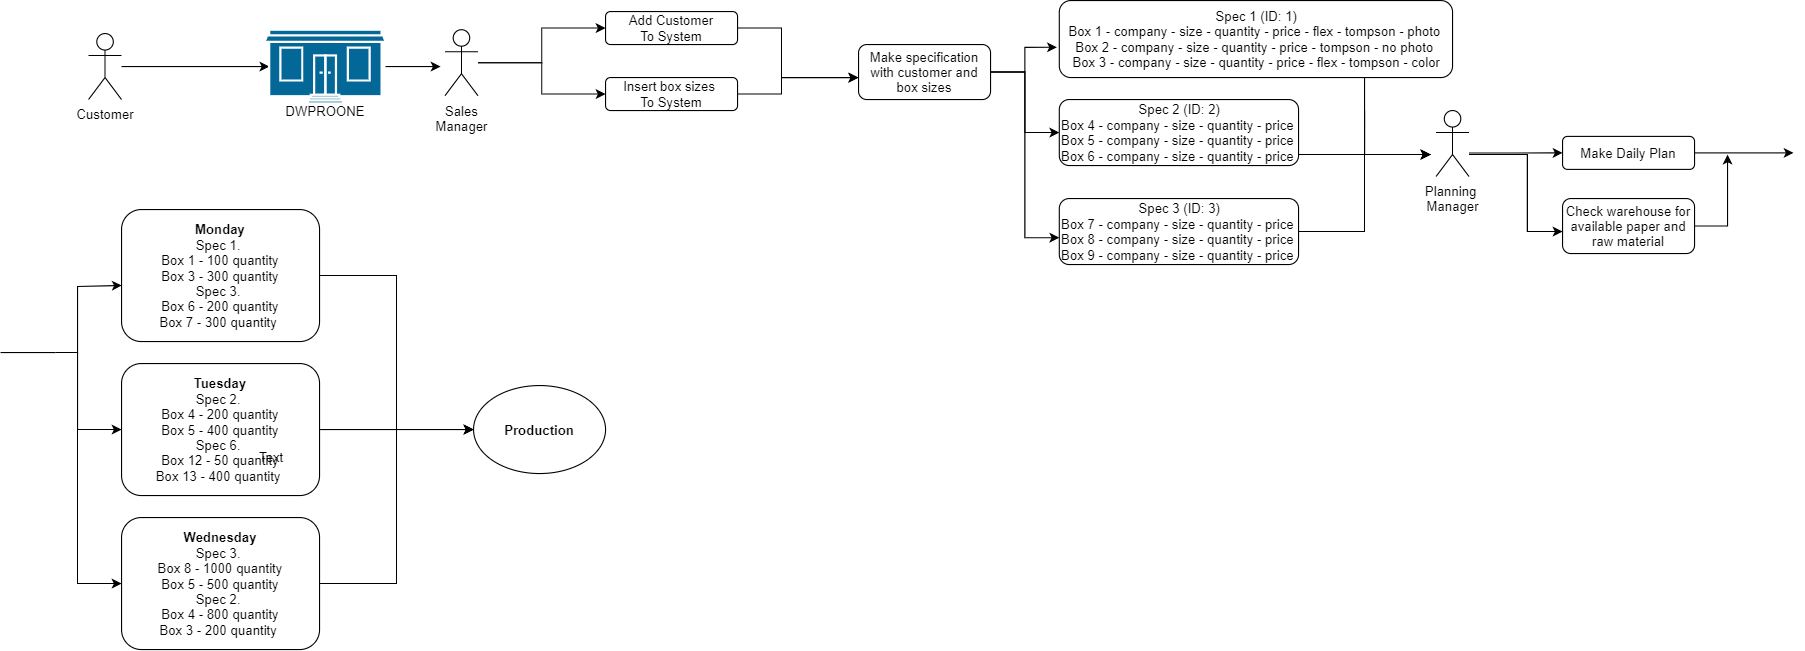

The diagram above was exported from draw.io. Its source (the exported page's mxGraphModel, read from the mxfile embedded in the PNG):
<mxGraphModel dx="2844" dy="1524" grid="1" gridSize="10" guides="1" tooltips="1" connect="1" arrows="1" fold="1" page="1" pageScale="1" pageWidth="827" pageHeight="1169" math="0" shadow="0">
  <root>
    <mxCell id="WIyWlLk6GJQsqaUBKTNV-0" />
    <mxCell id="WIyWlLk6GJQsqaUBKTNV-1" parent="WIyWlLk6GJQsqaUBKTNV-0" />
    <mxCell id="oUw1L981P2rXo0ycLupH-7" style="edgeStyle=orthogonalEdgeStyle;rounded=0;orthogonalLoop=1;jettySize=auto;html=1;entryX=0.04;entryY=0.5;entryDx=0;entryDy=0;entryPerimeter=0;" edge="1" parent="WIyWlLk6GJQsqaUBKTNV-1" source="oUw1L981P2rXo0ycLupH-0" target="oUw1L981P2rXo0ycLupH-6">
      <mxGeometry relative="1" as="geometry" />
    </mxCell>
    <mxCell id="oUw1L981P2rXo0ycLupH-0" value="Customer" style="shape=umlActor;verticalLabelPosition=bottom;labelBackgroundColor=#ffffff;verticalAlign=top;html=1;outlineConnect=0;" vertex="1" parent="WIyWlLk6GJQsqaUBKTNV-1">
      <mxGeometry x="90" y="40" width="30" height="60" as="geometry" />
    </mxCell>
    <mxCell id="oUw1L981P2rXo0ycLupH-10" style="edgeStyle=orthogonalEdgeStyle;rounded=0;orthogonalLoop=1;jettySize=auto;html=1;" edge="1" parent="WIyWlLk6GJQsqaUBKTNV-1" source="oUw1L981P2rXo0ycLupH-6">
      <mxGeometry relative="1" as="geometry">
        <mxPoint x="410" y="70" as="targetPoint" />
      </mxGeometry>
    </mxCell>
    <mxCell id="oUw1L981P2rXo0ycLupH-6" value="" style="shape=mxgraph.cisco.buildings.small_business;html=1;pointerEvents=1;dashed=0;fillColor=#036897;strokeColor=#ffffff;strokeWidth=2;verticalLabelPosition=bottom;verticalAlign=top;align=center;outlineConnect=0;" vertex="1" parent="WIyWlLk6GJQsqaUBKTNV-1">
      <mxGeometry x="250" y="36.5" width="110" height="67" as="geometry" />
    </mxCell>
    <mxCell id="oUw1L981P2rXo0ycLupH-8" value="DWPROONE" style="text;html=1;strokeColor=none;fillColor=none;align=center;verticalAlign=middle;whiteSpace=wrap;rounded=0;" vertex="1" parent="WIyWlLk6GJQsqaUBKTNV-1">
      <mxGeometry x="262.5" y="100" width="85" height="20" as="geometry" />
    </mxCell>
    <mxCell id="oUw1L981P2rXo0ycLupH-13" style="edgeStyle=orthogonalEdgeStyle;rounded=0;orthogonalLoop=1;jettySize=auto;html=1;entryX=0;entryY=0.5;entryDx=0;entryDy=0;" edge="1" parent="WIyWlLk6GJQsqaUBKTNV-1" source="oUw1L981P2rXo0ycLupH-9" target="oUw1L981P2rXo0ycLupH-12">
      <mxGeometry relative="1" as="geometry" />
    </mxCell>
    <mxCell id="oUw1L981P2rXo0ycLupH-15" style="edgeStyle=orthogonalEdgeStyle;rounded=0;orthogonalLoop=1;jettySize=auto;html=1;entryX=0;entryY=0.5;entryDx=0;entryDy=0;" edge="1" parent="WIyWlLk6GJQsqaUBKTNV-1" source="oUw1L981P2rXo0ycLupH-9" target="oUw1L981P2rXo0ycLupH-14">
      <mxGeometry relative="1" as="geometry" />
    </mxCell>
    <mxCell id="oUw1L981P2rXo0ycLupH-9" value="Sales&lt;br&gt;Manager" style="shape=umlActor;verticalLabelPosition=bottom;labelBackgroundColor=#ffffff;verticalAlign=top;html=1;outlineConnect=0;" vertex="1" parent="WIyWlLk6GJQsqaUBKTNV-1">
      <mxGeometry x="414" y="36.5" width="30" height="60" as="geometry" />
    </mxCell>
    <mxCell id="oUw1L981P2rXo0ycLupH-16" style="edgeStyle=orthogonalEdgeStyle;rounded=0;orthogonalLoop=1;jettySize=auto;html=1;" edge="1" parent="WIyWlLk6GJQsqaUBKTNV-1" source="oUw1L981P2rXo0ycLupH-12">
      <mxGeometry relative="1" as="geometry">
        <mxPoint x="790" y="80" as="targetPoint" />
        <Array as="points">
          <mxPoint x="720" y="35" />
          <mxPoint x="720" y="80" />
        </Array>
      </mxGeometry>
    </mxCell>
    <mxCell id="oUw1L981P2rXo0ycLupH-12" value="Add Customer&lt;br&gt;To System" style="rounded=1;whiteSpace=wrap;html=1;fillColor=none;" vertex="1" parent="WIyWlLk6GJQsqaUBKTNV-1">
      <mxGeometry x="560" y="20" width="120" height="30" as="geometry" />
    </mxCell>
    <mxCell id="oUw1L981P2rXo0ycLupH-17" style="edgeStyle=orthogonalEdgeStyle;rounded=0;orthogonalLoop=1;jettySize=auto;html=1;entryX=-0.003;entryY=0.604;entryDx=0;entryDy=0;entryPerimeter=0;" edge="1" parent="WIyWlLk6GJQsqaUBKTNV-1" source="oUw1L981P2rXo0ycLupH-14" target="oUw1L981P2rXo0ycLupH-20">
      <mxGeometry relative="1" as="geometry">
        <mxPoint x="820" y="80" as="targetPoint" />
        <Array as="points">
          <mxPoint x="720" y="95" />
          <mxPoint x="720" y="80" />
        </Array>
      </mxGeometry>
    </mxCell>
    <mxCell id="oUw1L981P2rXo0ycLupH-14" value="Insert box sizes&amp;nbsp;&lt;br&gt;To System" style="rounded=1;whiteSpace=wrap;html=1;fillColor=none;" vertex="1" parent="WIyWlLk6GJQsqaUBKTNV-1">
      <mxGeometry x="560" y="80" width="120" height="30" as="geometry" />
    </mxCell>
    <mxCell id="oUw1L981P2rXo0ycLupH-24" style="edgeStyle=orthogonalEdgeStyle;rounded=0;orthogonalLoop=1;jettySize=auto;html=1;entryX=-0.006;entryY=0.607;entryDx=0;entryDy=0;entryPerimeter=0;" edge="1" parent="WIyWlLk6GJQsqaUBKTNV-1" source="oUw1L981P2rXo0ycLupH-20" target="oUw1L981P2rXo0ycLupH-21">
      <mxGeometry relative="1" as="geometry" />
    </mxCell>
    <mxCell id="oUw1L981P2rXo0ycLupH-25" style="edgeStyle=orthogonalEdgeStyle;rounded=0;orthogonalLoop=1;jettySize=auto;html=1;entryX=0;entryY=0.5;entryDx=0;entryDy=0;" edge="1" parent="WIyWlLk6GJQsqaUBKTNV-1" source="oUw1L981P2rXo0ycLupH-20" target="oUw1L981P2rXo0ycLupH-22">
      <mxGeometry relative="1" as="geometry" />
    </mxCell>
    <mxCell id="oUw1L981P2rXo0ycLupH-26" style="edgeStyle=orthogonalEdgeStyle;rounded=0;orthogonalLoop=1;jettySize=auto;html=1;entryX=0;entryY=0.593;entryDx=0;entryDy=0;entryPerimeter=0;" edge="1" parent="WIyWlLk6GJQsqaUBKTNV-1" source="oUw1L981P2rXo0ycLupH-20" target="oUw1L981P2rXo0ycLupH-23">
      <mxGeometry relative="1" as="geometry" />
    </mxCell>
    <mxCell id="oUw1L981P2rXo0ycLupH-20" value="Make specification&lt;br&gt;with customer and&lt;br&gt;box sizes" style="rounded=1;whiteSpace=wrap;html=1;fillColor=none;" vertex="1" parent="WIyWlLk6GJQsqaUBKTNV-1">
      <mxGeometry x="790" y="50" width="120" height="50" as="geometry" />
    </mxCell>
    <mxCell id="oUw1L981P2rXo0ycLupH-28" style="edgeStyle=orthogonalEdgeStyle;rounded=0;orthogonalLoop=1;jettySize=auto;html=1;" edge="1" parent="WIyWlLk6GJQsqaUBKTNV-1" source="oUw1L981P2rXo0ycLupH-21">
      <mxGeometry relative="1" as="geometry">
        <mxPoint x="1310" y="150" as="targetPoint" />
        <Array as="points">
          <mxPoint x="1250" y="150" />
          <mxPoint x="1310" y="150" />
        </Array>
      </mxGeometry>
    </mxCell>
    <mxCell id="oUw1L981P2rXo0ycLupH-21" value="Spec 1 (ID: 1)&lt;br&gt;Box 1 - company - size - quantity - price - flex - tompson - photo&amp;nbsp;&lt;br&gt;Box 2 - company - size - quantity - price - tompson - no photo&amp;nbsp;&lt;br&gt;Box 3 - company - size - quantity - price - flex - tompson - color" style="rounded=1;whiteSpace=wrap;html=1;fillColor=none;" vertex="1" parent="WIyWlLk6GJQsqaUBKTNV-1">
      <mxGeometry x="972.5" y="10" width="357.5" height="70" as="geometry" />
    </mxCell>
    <mxCell id="oUw1L981P2rXo0ycLupH-29" style="edgeStyle=orthogonalEdgeStyle;rounded=0;orthogonalLoop=1;jettySize=auto;html=1;" edge="1" parent="WIyWlLk6GJQsqaUBKTNV-1" source="oUw1L981P2rXo0ycLupH-22">
      <mxGeometry relative="1" as="geometry">
        <mxPoint x="1310" y="150" as="targetPoint" />
        <Array as="points">
          <mxPoint x="1310" y="150" />
        </Array>
      </mxGeometry>
    </mxCell>
    <mxCell id="oUw1L981P2rXo0ycLupH-22" value="Spec 2 (ID: 2)&lt;br&gt;Box 4 - company - size - quantity - price&amp;nbsp;&lt;br&gt;Box 5 - company - size - quantity - price&amp;nbsp;&lt;br&gt;Box 6 - company - size - quantity - price&amp;nbsp;" style="rounded=1;whiteSpace=wrap;html=1;fillColor=none;" vertex="1" parent="WIyWlLk6GJQsqaUBKTNV-1">
      <mxGeometry x="972.5" y="100" width="217.5" height="60" as="geometry" />
    </mxCell>
    <mxCell id="oUw1L981P2rXo0ycLupH-30" style="edgeStyle=orthogonalEdgeStyle;rounded=0;orthogonalLoop=1;jettySize=auto;html=1;" edge="1" parent="WIyWlLk6GJQsqaUBKTNV-1" source="oUw1L981P2rXo0ycLupH-23">
      <mxGeometry relative="1" as="geometry">
        <mxPoint x="1310" y="150" as="targetPoint" />
        <Array as="points">
          <mxPoint x="1250" y="220" />
          <mxPoint x="1250" y="150" />
        </Array>
      </mxGeometry>
    </mxCell>
    <mxCell id="oUw1L981P2rXo0ycLupH-23" value="Spec 3 (ID: 3)&lt;br&gt;Box 7 - company - size - quantity - price&amp;nbsp;&lt;br&gt;Box 8 - company - size - quantity - price&amp;nbsp;&lt;br&gt;Box 9 - company - size - quantity - price&amp;nbsp;" style="rounded=1;whiteSpace=wrap;html=1;fillColor=none;" vertex="1" parent="WIyWlLk6GJQsqaUBKTNV-1">
      <mxGeometry x="972.5" y="190" width="217.5" height="60" as="geometry" />
    </mxCell>
    <mxCell id="oUw1L981P2rXo0ycLupH-39" value="" style="endArrow=none;html=1;" edge="1" parent="WIyWlLk6GJQsqaUBKTNV-1">
      <mxGeometry width="50" height="50" relative="1" as="geometry">
        <mxPoint x="10" y="330" as="sourcePoint" />
        <mxPoint x="60" y="330" as="targetPoint" />
      </mxGeometry>
    </mxCell>
    <mxCell id="oUw1L981P2rXo0ycLupH-58" style="edgeStyle=orthogonalEdgeStyle;rounded=0;orthogonalLoop=1;jettySize=auto;html=1;entryX=0;entryY=0.5;entryDx=0;entryDy=0;" edge="1" parent="WIyWlLk6GJQsqaUBKTNV-1" source="oUw1L981P2rXo0ycLupH-40" target="oUw1L981P2rXo0ycLupH-57">
      <mxGeometry relative="1" as="geometry">
        <mxPoint x="430" y="410" as="targetPoint" />
      </mxGeometry>
    </mxCell>
    <mxCell id="oUw1L981P2rXo0ycLupH-40" value="&lt;b&gt;Monday&lt;/b&gt;&lt;br&gt;Spec 1. &lt;br&gt;Box 1 - 100 quantity&lt;br&gt;Box 3 - 300 quantity&lt;br&gt;Spec 3.&amp;nbsp;&lt;br&gt;Box 6 - 200 quantity&lt;br&gt;Box 7 - 300 quantity&amp;nbsp;" style="rounded=1;whiteSpace=wrap;html=1;fillColor=none;" vertex="1" parent="WIyWlLk6GJQsqaUBKTNV-1">
      <mxGeometry x="120" y="200" width="180" height="120" as="geometry" />
    </mxCell>
    <mxCell id="oUw1L981P2rXo0ycLupH-42" style="edgeStyle=orthogonalEdgeStyle;rounded=0;orthogonalLoop=1;jettySize=auto;html=1;" edge="1" parent="WIyWlLk6GJQsqaUBKTNV-1">
      <mxGeometry relative="1" as="geometry">
        <mxPoint x="1250.034482758621" y="110" as="sourcePoint" />
        <mxPoint x="1310" y="150" as="targetPoint" />
        <Array as="points">
          <mxPoint x="1250" y="150" />
        </Array>
      </mxGeometry>
    </mxCell>
    <mxCell id="oUw1L981P2rXo0ycLupH-43" style="edgeStyle=orthogonalEdgeStyle;rounded=0;orthogonalLoop=1;jettySize=auto;html=1;entryX=0;entryY=0.5;entryDx=0;entryDy=0;" edge="1" source="oUw1L981P2rXo0ycLupH-44" target="oUw1L981P2rXo0ycLupH-46" parent="WIyWlLk6GJQsqaUBKTNV-1">
      <mxGeometry relative="1" as="geometry">
        <Array as="points">
          <mxPoint x="1388" y="149" />
        </Array>
      </mxGeometry>
    </mxCell>
    <mxCell id="oUw1L981P2rXo0ycLupH-44" value="Planning &lt;br&gt;Manager" style="shape=umlActor;verticalLabelPosition=bottom;labelBackgroundColor=#ffffff;verticalAlign=top;html=1;outlineConnect=0;fillColor=none;" vertex="1" parent="WIyWlLk6GJQsqaUBKTNV-1">
      <mxGeometry x="1315" y="110" width="30" height="60" as="geometry" />
    </mxCell>
    <mxCell id="oUw1L981P2rXo0ycLupH-45" style="edgeStyle=orthogonalEdgeStyle;rounded=0;orthogonalLoop=1;jettySize=auto;html=1;" edge="1" source="oUw1L981P2rXo0ycLupH-46" parent="WIyWlLk6GJQsqaUBKTNV-1">
      <mxGeometry relative="1" as="geometry">
        <mxPoint x="1640" y="148.5" as="targetPoint" />
      </mxGeometry>
    </mxCell>
    <mxCell id="oUw1L981P2rXo0ycLupH-46" value="Make Daily Plan" style="rounded=1;whiteSpace=wrap;html=1;fillColor=none;" vertex="1" parent="WIyWlLk6GJQsqaUBKTNV-1">
      <mxGeometry x="1430" y="133.5" width="120" height="30" as="geometry" />
    </mxCell>
    <mxCell id="oUw1L981P2rXo0ycLupH-59" style="edgeStyle=orthogonalEdgeStyle;rounded=0;orthogonalLoop=1;jettySize=auto;html=1;" edge="1" parent="WIyWlLk6GJQsqaUBKTNV-1" source="oUw1L981P2rXo0ycLupH-47">
      <mxGeometry relative="1" as="geometry">
        <mxPoint x="440" y="400" as="targetPoint" />
      </mxGeometry>
    </mxCell>
    <mxCell id="oUw1L981P2rXo0ycLupH-47" value="&lt;b&gt;Tuesday&lt;br&gt;&lt;/b&gt;Spec 2. &lt;br&gt;Box 4 - 200 quantity&lt;br&gt;Box 5 - 400 quantity&lt;br&gt;Spec 6.&amp;nbsp;&lt;br&gt;Box 12 - 50 quantity&lt;br&gt;Box 13 - 400 quantity&amp;nbsp;" style="rounded=1;whiteSpace=wrap;html=1;fillColor=none;" vertex="1" parent="WIyWlLk6GJQsqaUBKTNV-1">
      <mxGeometry x="120" y="340" width="180" height="120" as="geometry" />
    </mxCell>
    <mxCell id="oUw1L981P2rXo0ycLupH-49" value="Text" style="text;html=1;align=center;verticalAlign=middle;resizable=0;points=[];autosize=1;" vertex="1" parent="oUw1L981P2rXo0ycLupH-47">
      <mxGeometry x="116" y="75" width="40" height="20" as="geometry" />
    </mxCell>
    <mxCell id="oUw1L981P2rXo0ycLupH-60" style="edgeStyle=orthogonalEdgeStyle;rounded=0;orthogonalLoop=1;jettySize=auto;html=1;entryX=0;entryY=0.5;entryDx=0;entryDy=0;" edge="1" parent="WIyWlLk6GJQsqaUBKTNV-1" source="oUw1L981P2rXo0ycLupH-48" target="oUw1L981P2rXo0ycLupH-57">
      <mxGeometry relative="1" as="geometry" />
    </mxCell>
    <mxCell id="oUw1L981P2rXo0ycLupH-48" value="&lt;b&gt;Wednesday&lt;br&gt;&lt;/b&gt;Spec 3. &lt;br&gt;Box 8 - 1000 quantity&lt;br&gt;Box 5 - 500 quantity&lt;br&gt;Spec 2.&amp;nbsp;&lt;br&gt;Box 4 - 800 quantity&lt;br&gt;Box 3 - 200 quantity&amp;nbsp;" style="rounded=1;whiteSpace=wrap;html=1;fillColor=none;" vertex="1" parent="WIyWlLk6GJQsqaUBKTNV-1">
      <mxGeometry x="120" y="480" width="180" height="120" as="geometry" />
    </mxCell>
    <mxCell id="oUw1L981P2rXo0ycLupH-51" value="" style="endArrow=classic;html=1;entryX=0.001;entryY=0.575;entryDx=0;entryDy=0;entryPerimeter=0;rounded=0;" edge="1" parent="WIyWlLk6GJQsqaUBKTNV-1" target="oUw1L981P2rXo0ycLupH-40">
      <mxGeometry width="50" height="50" relative="1" as="geometry">
        <mxPoint x="60" y="330" as="sourcePoint" />
        <mxPoint x="110" y="280" as="targetPoint" />
        <Array as="points">
          <mxPoint x="80" y="330" />
          <mxPoint x="80" y="270" />
        </Array>
      </mxGeometry>
    </mxCell>
    <mxCell id="oUw1L981P2rXo0ycLupH-52" value="" style="endArrow=classic;html=1;entryX=0;entryY=0.5;entryDx=0;entryDy=0;rounded=0;" edge="1" parent="WIyWlLk6GJQsqaUBKTNV-1" target="oUw1L981P2rXo0ycLupH-47">
      <mxGeometry width="50" height="50" relative="1" as="geometry">
        <mxPoint x="80" y="330" as="sourcePoint" />
        <mxPoint x="130.18000000000006" y="279" as="targetPoint" />
        <Array as="points">
          <mxPoint x="80" y="400" />
        </Array>
      </mxGeometry>
    </mxCell>
    <mxCell id="oUw1L981P2rXo0ycLupH-55" style="edgeStyle=orthogonalEdgeStyle;rounded=0;orthogonalLoop=1;jettySize=auto;html=1;" edge="1" parent="WIyWlLk6GJQsqaUBKTNV-1" source="oUw1L981P2rXo0ycLupH-53">
      <mxGeometry relative="1" as="geometry">
        <mxPoint x="1580" y="150" as="targetPoint" />
      </mxGeometry>
    </mxCell>
    <mxCell id="oUw1L981P2rXo0ycLupH-53" value="Check warehouse for available paper and&lt;br&gt;raw material" style="rounded=1;whiteSpace=wrap;html=1;fillColor=none;" vertex="1" parent="WIyWlLk6GJQsqaUBKTNV-1">
      <mxGeometry x="1430" y="190" width="120" height="50" as="geometry" />
    </mxCell>
    <mxCell id="oUw1L981P2rXo0ycLupH-54" style="edgeStyle=orthogonalEdgeStyle;rounded=0;orthogonalLoop=1;jettySize=auto;html=1;entryX=0;entryY=0.6;entryDx=0;entryDy=0;entryPerimeter=0;" edge="1" parent="WIyWlLk6GJQsqaUBKTNV-1" target="oUw1L981P2rXo0ycLupH-53">
      <mxGeometry relative="1" as="geometry">
        <mxPoint x="1345" y="150" as="sourcePoint" />
        <mxPoint x="1440" y="158.5" as="targetPoint" />
        <Array as="points">
          <mxPoint x="1398" y="150" />
          <mxPoint x="1398" y="220" />
        </Array>
      </mxGeometry>
    </mxCell>
    <mxCell id="oUw1L981P2rXo0ycLupH-56" value="" style="endArrow=classic;html=1;entryX=0;entryY=0.5;entryDx=0;entryDy=0;rounded=0;" edge="1" parent="WIyWlLk6GJQsqaUBKTNV-1" target="oUw1L981P2rXo0ycLupH-48">
      <mxGeometry width="50" height="50" relative="1" as="geometry">
        <mxPoint x="80" y="330" as="sourcePoint" />
        <mxPoint x="130" y="410" as="targetPoint" />
        <Array as="points">
          <mxPoint x="80" y="540" />
        </Array>
      </mxGeometry>
    </mxCell>
    <mxCell id="oUw1L981P2rXo0ycLupH-57" value="&lt;b&gt;Production&lt;/b&gt;" style="ellipse;whiteSpace=wrap;html=1;fillColor=none;" vertex="1" parent="WIyWlLk6GJQsqaUBKTNV-1">
      <mxGeometry x="440" y="360" width="120" height="80" as="geometry" />
    </mxCell>
  </root>
</mxGraphModel>